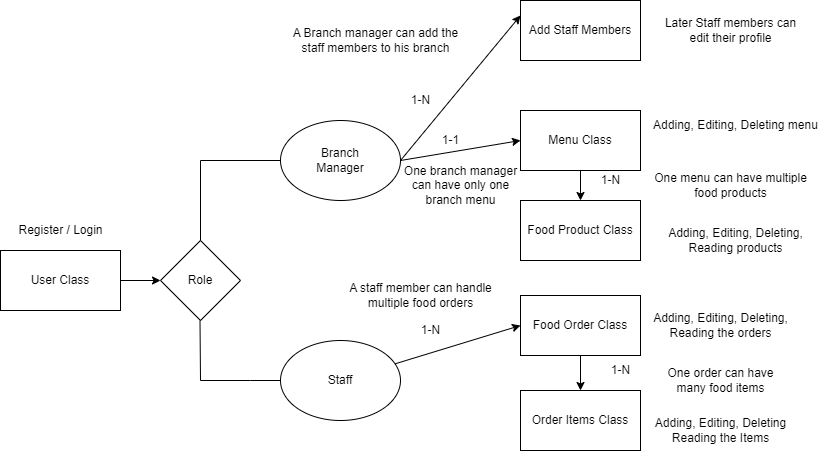

The diagram above was exported from draw.io. Its source (the exported page's mxGraphModel, read from the mxfile embedded in the PNG):
<mxGraphModel dx="1038" dy="579" grid="1" gridSize="10" guides="1" tooltips="1" connect="1" arrows="1" fold="1" page="1" pageScale="1" pageWidth="850" pageHeight="1100" background="#ffffff" math="0" shadow="0">
  <root>
    <mxCell id="0" />
    <mxCell id="1" parent="0" />
    <mxCell id="CA1CfKUko54gFyQlhhoo-15" style="edgeStyle=orthogonalEdgeStyle;rounded=0;orthogonalLoop=1;jettySize=auto;html=1;entryX=0;entryY=0.5;entryDx=0;entryDy=0;" edge="1" parent="1" source="CA1CfKUko54gFyQlhhoo-1" target="CA1CfKUko54gFyQlhhoo-2">
      <mxGeometry relative="1" as="geometry" />
    </mxCell>
    <mxCell id="CA1CfKUko54gFyQlhhoo-1" value="User Class" style="rounded=0;whiteSpace=wrap;html=1;" vertex="1" parent="1">
      <mxGeometry y="270" width="120" height="60" as="geometry" />
    </mxCell>
    <mxCell id="CA1CfKUko54gFyQlhhoo-2" value="" style="rhombus;whiteSpace=wrap;html=1;" vertex="1" parent="1">
      <mxGeometry x="160" y="260" width="80" height="80" as="geometry" />
    </mxCell>
    <mxCell id="CA1CfKUko54gFyQlhhoo-8" value="Branch&lt;br&gt;Manager" style="ellipse;whiteSpace=wrap;html=1;" vertex="1" parent="1">
      <mxGeometry x="280" y="140" width="120" height="80" as="geometry" />
    </mxCell>
    <mxCell id="CA1CfKUko54gFyQlhhoo-9" value="Staff" style="ellipse;whiteSpace=wrap;html=1;" vertex="1" parent="1">
      <mxGeometry x="280" y="360" width="120" height="80" as="geometry" />
    </mxCell>
    <mxCell id="CA1CfKUko54gFyQlhhoo-10" value="Order Items Class" style="rounded=0;whiteSpace=wrap;html=1;" vertex="1" parent="1">
      <mxGeometry x="520" y="410" width="120" height="60" as="geometry" />
    </mxCell>
    <mxCell id="CA1CfKUko54gFyQlhhoo-31" style="edgeStyle=orthogonalEdgeStyle;rounded=0;orthogonalLoop=1;jettySize=auto;html=1;exitX=0.5;exitY=1;exitDx=0;exitDy=0;entryX=0.5;entryY=0;entryDx=0;entryDy=0;" edge="1" parent="1" source="CA1CfKUko54gFyQlhhoo-11" target="CA1CfKUko54gFyQlhhoo-10">
      <mxGeometry relative="1" as="geometry" />
    </mxCell>
    <mxCell id="CA1CfKUko54gFyQlhhoo-11" value="Food Order Class" style="rounded=0;whiteSpace=wrap;html=1;" vertex="1" parent="1">
      <mxGeometry x="520" y="315" width="120" height="60" as="geometry" />
    </mxCell>
    <mxCell id="CA1CfKUko54gFyQlhhoo-12" value="Food Product Class" style="rounded=0;whiteSpace=wrap;html=1;" vertex="1" parent="1">
      <mxGeometry x="520" y="220" width="120" height="60" as="geometry" />
    </mxCell>
    <mxCell id="CA1CfKUko54gFyQlhhoo-30" style="edgeStyle=orthogonalEdgeStyle;rounded=0;orthogonalLoop=1;jettySize=auto;html=1;exitX=0.5;exitY=1;exitDx=0;exitDy=0;entryX=0.5;entryY=0;entryDx=0;entryDy=0;" edge="1" parent="1" source="CA1CfKUko54gFyQlhhoo-13" target="CA1CfKUko54gFyQlhhoo-12">
      <mxGeometry relative="1" as="geometry" />
    </mxCell>
    <mxCell id="CA1CfKUko54gFyQlhhoo-13" value="Menu Class" style="rounded=0;whiteSpace=wrap;html=1;" vertex="1" parent="1">
      <mxGeometry x="520" y="130" width="120" height="60" as="geometry" />
    </mxCell>
    <mxCell id="CA1CfKUko54gFyQlhhoo-14" value="Add Staff Members" style="rounded=0;whiteSpace=wrap;html=1;" vertex="1" parent="1">
      <mxGeometry x="520" y="20" width="120" height="60" as="geometry" />
    </mxCell>
    <mxCell id="CA1CfKUko54gFyQlhhoo-16" value="" style="endArrow=none;html=1;rounded=0;exitX=0.5;exitY=0;exitDx=0;exitDy=0;" edge="1" parent="1" source="CA1CfKUko54gFyQlhhoo-2">
      <mxGeometry width="50" height="50" relative="1" as="geometry">
        <mxPoint x="400" y="330" as="sourcePoint" />
        <mxPoint x="200" y="180" as="targetPoint" />
      </mxGeometry>
    </mxCell>
    <mxCell id="CA1CfKUko54gFyQlhhoo-17" value="" style="endArrow=none;html=1;rounded=0;exitX=0;exitY=0.5;exitDx=0;exitDy=0;" edge="1" parent="1" source="CA1CfKUko54gFyQlhhoo-8">
      <mxGeometry width="50" height="50" relative="1" as="geometry">
        <mxPoint x="240" y="180" as="sourcePoint" />
        <mxPoint x="200" y="180" as="targetPoint" />
      </mxGeometry>
    </mxCell>
    <mxCell id="CA1CfKUko54gFyQlhhoo-18" value="" style="endArrow=none;html=1;rounded=0;" edge="1" parent="1">
      <mxGeometry width="50" height="50" relative="1" as="geometry">
        <mxPoint x="200" y="400" as="sourcePoint" />
        <mxPoint x="199.5" y="340" as="targetPoint" />
      </mxGeometry>
    </mxCell>
    <mxCell id="CA1CfKUko54gFyQlhhoo-19" value="" style="endArrow=none;html=1;rounded=0;entryX=0;entryY=0.5;entryDx=0;entryDy=0;" edge="1" parent="1" target="CA1CfKUko54gFyQlhhoo-9">
      <mxGeometry width="50" height="50" relative="1" as="geometry">
        <mxPoint x="200" y="400" as="sourcePoint" />
        <mxPoint x="270" y="400" as="targetPoint" />
        <Array as="points">
          <mxPoint x="250" y="400" />
        </Array>
      </mxGeometry>
    </mxCell>
    <mxCell id="CA1CfKUko54gFyQlhhoo-20" value="Role" style="text;html=1;strokeColor=none;fillColor=none;align=center;verticalAlign=middle;whiteSpace=wrap;rounded=0;" vertex="1" parent="1">
      <mxGeometry x="170" y="285" width="60" height="30" as="geometry" />
    </mxCell>
    <mxCell id="CA1CfKUko54gFyQlhhoo-24" value="" style="endArrow=classic;html=1;rounded=0;entryX=0;entryY=0.25;entryDx=0;entryDy=0;exitX=1;exitY=0.5;exitDx=0;exitDy=0;" edge="1" parent="1" source="CA1CfKUko54gFyQlhhoo-8" target="CA1CfKUko54gFyQlhhoo-14">
      <mxGeometry width="50" height="50" relative="1" as="geometry">
        <mxPoint x="390" y="160" as="sourcePoint" />
        <mxPoint x="440" y="110" as="targetPoint" />
      </mxGeometry>
    </mxCell>
    <mxCell id="CA1CfKUko54gFyQlhhoo-25" value="" style="endArrow=classic;html=1;rounded=0;exitX=1;exitY=0.5;exitDx=0;exitDy=0;entryX=0;entryY=0.5;entryDx=0;entryDy=0;" edge="1" parent="1" source="CA1CfKUko54gFyQlhhoo-8" target="CA1CfKUko54gFyQlhhoo-13">
      <mxGeometry width="50" height="50" relative="1" as="geometry">
        <mxPoint x="400" y="320" as="sourcePoint" />
        <mxPoint x="450" y="270" as="targetPoint" />
      </mxGeometry>
    </mxCell>
    <mxCell id="CA1CfKUko54gFyQlhhoo-29" value="" style="endArrow=classic;html=1;rounded=0;entryX=0;entryY=0.5;entryDx=0;entryDy=0;" edge="1" parent="1" source="CA1CfKUko54gFyQlhhoo-9" target="CA1CfKUko54gFyQlhhoo-11">
      <mxGeometry width="50" height="50" relative="1" as="geometry">
        <mxPoint x="400" y="320" as="sourcePoint" />
        <mxPoint x="450" y="270" as="targetPoint" />
      </mxGeometry>
    </mxCell>
    <mxCell id="CA1CfKUko54gFyQlhhoo-32" value="A Branch manager can add the&lt;br&gt;staff members to his branch" style="text;html=1;align=center;verticalAlign=middle;resizable=0;points=[];autosize=1;strokeColor=none;fillColor=none;" vertex="1" parent="1">
      <mxGeometry x="280" y="40" width="190" height="40" as="geometry" />
    </mxCell>
    <mxCell id="CA1CfKUko54gFyQlhhoo-33" value="1-N" style="text;html=1;align=center;verticalAlign=middle;resizable=0;points=[];autosize=1;strokeColor=none;fillColor=none;" vertex="1" parent="1">
      <mxGeometry x="400" y="105" width="40" height="30" as="geometry" />
    </mxCell>
    <mxCell id="CA1CfKUko54gFyQlhhoo-34" value="1-1" style="text;html=1;align=center;verticalAlign=middle;resizable=0;points=[];autosize=1;strokeColor=none;fillColor=none;" vertex="1" parent="1">
      <mxGeometry x="430" y="145" width="40" height="30" as="geometry" />
    </mxCell>
    <mxCell id="CA1CfKUko54gFyQlhhoo-35" value="1-N" style="text;html=1;align=center;verticalAlign=middle;resizable=0;points=[];autosize=1;strokeColor=none;fillColor=none;" vertex="1" parent="1">
      <mxGeometry x="590" y="185" width="40" height="30" as="geometry" />
    </mxCell>
    <mxCell id="CA1CfKUko54gFyQlhhoo-36" value="1-N" style="text;html=1;align=center;verticalAlign=middle;resizable=0;points=[];autosize=1;strokeColor=none;fillColor=none;" vertex="1" parent="1">
      <mxGeometry x="410" y="335" width="40" height="30" as="geometry" />
    </mxCell>
    <mxCell id="CA1CfKUko54gFyQlhhoo-37" value="1-N" style="text;html=1;align=center;verticalAlign=middle;resizable=0;points=[];autosize=1;strokeColor=none;fillColor=none;" vertex="1" parent="1">
      <mxGeometry x="600" y="375" width="40" height="30" as="geometry" />
    </mxCell>
    <mxCell id="CA1CfKUko54gFyQlhhoo-38" value="Adding, Editing, Deleting menu" style="text;html=1;align=center;verticalAlign=middle;resizable=0;points=[];autosize=1;strokeColor=none;fillColor=none;" vertex="1" parent="1">
      <mxGeometry x="640" y="130" width="190" height="30" as="geometry" />
    </mxCell>
    <mxCell id="CA1CfKUko54gFyQlhhoo-39" value="One menu can have multiple &lt;br&gt;food products" style="text;html=1;align=center;verticalAlign=middle;resizable=0;points=[];autosize=1;strokeColor=none;fillColor=none;" vertex="1" parent="1">
      <mxGeometry x="640" y="185" width="180" height="40" as="geometry" />
    </mxCell>
    <mxCell id="CA1CfKUko54gFyQlhhoo-40" value="Adding, Editing, Deleting, &lt;br&gt;Reading the orders" style="text;html=1;align=center;verticalAlign=middle;resizable=0;points=[];autosize=1;strokeColor=none;fillColor=none;" vertex="1" parent="1">
      <mxGeometry x="640" y="325" width="160" height="40" as="geometry" />
    </mxCell>
    <mxCell id="CA1CfKUko54gFyQlhhoo-41" value="One order can have &lt;br&gt;many food items" style="text;html=1;align=center;verticalAlign=middle;resizable=0;points=[];autosize=1;strokeColor=none;fillColor=none;" vertex="1" parent="1">
      <mxGeometry x="655" y="380" width="130" height="40" as="geometry" />
    </mxCell>
    <mxCell id="CA1CfKUko54gFyQlhhoo-42" value="Adding, Editing, Deleting&lt;br&gt;Reading the Items" style="text;html=1;align=center;verticalAlign=middle;resizable=0;points=[];autosize=1;strokeColor=none;fillColor=none;" vertex="1" parent="1">
      <mxGeometry x="645" y="430" width="150" height="40" as="geometry" />
    </mxCell>
    <mxCell id="CA1CfKUko54gFyQlhhoo-43" value="Later Staff members can &lt;br&gt;edit their profile" style="text;html=1;align=center;verticalAlign=middle;resizable=0;points=[];autosize=1;strokeColor=none;fillColor=none;" vertex="1" parent="1">
      <mxGeometry x="655" y="30" width="150" height="40" as="geometry" />
    </mxCell>
    <mxCell id="CA1CfKUko54gFyQlhhoo-44" value="A staff member can handle &lt;br&gt;multiple food orders" style="text;html=1;align=center;verticalAlign=middle;resizable=0;points=[];autosize=1;strokeColor=none;fillColor=none;" vertex="1" parent="1">
      <mxGeometry x="335" y="295" width="170" height="40" as="geometry" />
    </mxCell>
    <mxCell id="CA1CfKUko54gFyQlhhoo-45" value="One branch manager &lt;br&gt;can have only one &lt;br&gt;branch menu" style="text;html=1;align=center;verticalAlign=middle;resizable=0;points=[];autosize=1;strokeColor=none;fillColor=none;" vertex="1" parent="1">
      <mxGeometry x="390" y="175" width="140" height="60" as="geometry" />
    </mxCell>
    <mxCell id="CA1CfKUko54gFyQlhhoo-46" value="Adding, Editing, Deleting, &lt;br&gt;Reading products" style="text;html=1;align=center;verticalAlign=middle;resizable=0;points=[];autosize=1;strokeColor=none;fillColor=none;" vertex="1" parent="1">
      <mxGeometry x="655" y="240" width="160" height="40" as="geometry" />
    </mxCell>
    <mxCell id="CA1CfKUko54gFyQlhhoo-47" value="Register / Login" style="text;html=1;align=center;verticalAlign=middle;resizable=0;points=[];autosize=1;strokeColor=none;fillColor=none;" vertex="1" parent="1">
      <mxGeometry x="5" y="235" width="110" height="30" as="geometry" />
    </mxCell>
  </root>
</mxGraphModel>